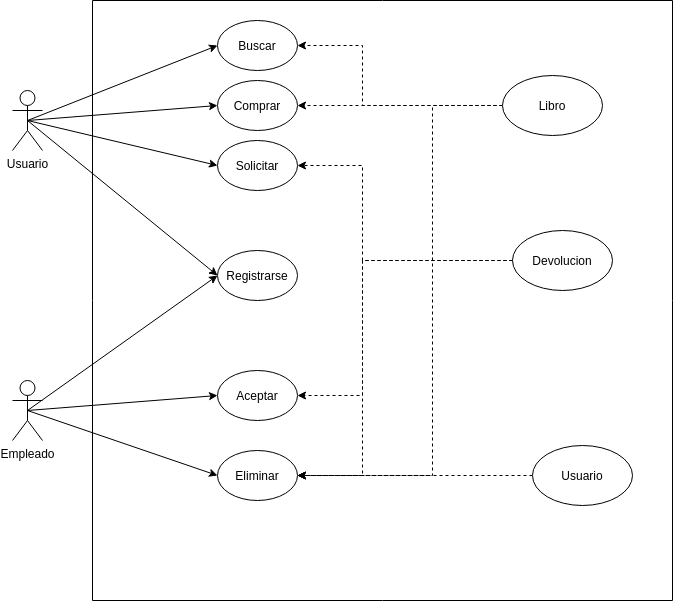

The diagram above was exported from draw.io. Its source (the exported page's mxGraphModel, read from the mxfile embedded in the PNG):
<mxGraphModel dx="1422" dy="671" grid="1" gridSize="10" guides="1" tooltips="1" connect="1" arrows="1" fold="1" page="1" pageScale="1" pageWidth="850" pageHeight="1100" math="0" shadow="0">
  <root>
    <mxCell id="0" />
    <mxCell id="1" parent="0" />
    <mxCell id="MeGvzlDWao_JnmjU-vhM-1" value="" style="swimlane;startSize=0;" vertex="1" parent="1">
      <mxGeometry x="150" y="60" width="580" height="600" as="geometry" />
    </mxCell>
    <mxCell id="MeGvzlDWao_JnmjU-vhM-8" value="Buscar" style="ellipse;whiteSpace=wrap;html=1;" vertex="1" parent="MeGvzlDWao_JnmjU-vhM-1">
      <mxGeometry x="125" y="20" width="80" height="50" as="geometry" />
    </mxCell>
    <mxCell id="MeGvzlDWao_JnmjU-vhM-44" style="edgeStyle=orthogonalEdgeStyle;rounded=0;orthogonalLoop=1;jettySize=auto;html=1;exitX=0;exitY=0.5;exitDx=0;exitDy=0;entryX=1;entryY=0.5;entryDx=0;entryDy=0;dashed=1;" edge="1" parent="MeGvzlDWao_JnmjU-vhM-1" source="MeGvzlDWao_JnmjU-vhM-18" target="MeGvzlDWao_JnmjU-vhM-32">
      <mxGeometry relative="1" as="geometry">
        <Array as="points">
          <mxPoint x="430" y="475" />
        </Array>
      </mxGeometry>
    </mxCell>
    <mxCell id="MeGvzlDWao_JnmjU-vhM-18" value="Usuario" style="ellipse;whiteSpace=wrap;html=1;" vertex="1" parent="MeGvzlDWao_JnmjU-vhM-1">
      <mxGeometry x="440" y="445" width="100" height="60" as="geometry" />
    </mxCell>
    <mxCell id="MeGvzlDWao_JnmjU-vhM-25" value="Comprar" style="ellipse;whiteSpace=wrap;html=1;" vertex="1" parent="MeGvzlDWao_JnmjU-vhM-1">
      <mxGeometry x="125" y="80" width="80" height="50" as="geometry" />
    </mxCell>
    <mxCell id="MeGvzlDWao_JnmjU-vhM-28" value="Solicitar" style="ellipse;whiteSpace=wrap;html=1;" vertex="1" parent="MeGvzlDWao_JnmjU-vhM-1">
      <mxGeometry x="125" y="140" width="80" height="50" as="geometry" />
    </mxCell>
    <mxCell id="MeGvzlDWao_JnmjU-vhM-29" value="Aceptar" style="ellipse;whiteSpace=wrap;html=1;" vertex="1" parent="MeGvzlDWao_JnmjU-vhM-1">
      <mxGeometry x="125" y="370" width="80" height="50" as="geometry" />
    </mxCell>
    <mxCell id="MeGvzlDWao_JnmjU-vhM-30" value="Registrarse" style="ellipse;whiteSpace=wrap;html=1;" vertex="1" parent="MeGvzlDWao_JnmjU-vhM-1">
      <mxGeometry x="125" y="250" width="80" height="50" as="geometry" />
    </mxCell>
    <mxCell id="MeGvzlDWao_JnmjU-vhM-32" value="Eliminar" style="ellipse;whiteSpace=wrap;html=1;" vertex="1" parent="MeGvzlDWao_JnmjU-vhM-1">
      <mxGeometry x="125" y="450" width="80" height="50" as="geometry" />
    </mxCell>
    <mxCell id="MeGvzlDWao_JnmjU-vhM-42" style="edgeStyle=orthogonalEdgeStyle;rounded=0;orthogonalLoop=1;jettySize=auto;html=1;exitX=0;exitY=0.5;exitDx=0;exitDy=0;entryX=1;entryY=0.5;entryDx=0;entryDy=0;dashed=1;" edge="1" parent="MeGvzlDWao_JnmjU-vhM-1" source="MeGvzlDWao_JnmjU-vhM-33" target="MeGvzlDWao_JnmjU-vhM-29">
      <mxGeometry relative="1" as="geometry">
        <Array as="points">
          <mxPoint x="270" y="260" />
          <mxPoint x="270" y="395" />
        </Array>
      </mxGeometry>
    </mxCell>
    <mxCell id="MeGvzlDWao_JnmjU-vhM-43" style="edgeStyle=orthogonalEdgeStyle;rounded=0;orthogonalLoop=1;jettySize=auto;html=1;exitX=0;exitY=0.5;exitDx=0;exitDy=0;entryX=1;entryY=0.5;entryDx=0;entryDy=0;dashed=1;" edge="1" parent="MeGvzlDWao_JnmjU-vhM-1" source="MeGvzlDWao_JnmjU-vhM-33" target="MeGvzlDWao_JnmjU-vhM-32">
      <mxGeometry relative="1" as="geometry">
        <Array as="points">
          <mxPoint x="270" y="260" />
          <mxPoint x="270" y="475" />
        </Array>
      </mxGeometry>
    </mxCell>
    <mxCell id="MeGvzlDWao_JnmjU-vhM-50" style="edgeStyle=orthogonalEdgeStyle;rounded=0;orthogonalLoop=1;jettySize=auto;html=1;exitX=0;exitY=0.5;exitDx=0;exitDy=0;entryX=1;entryY=0.5;entryDx=0;entryDy=0;dashed=1;" edge="1" parent="MeGvzlDWao_JnmjU-vhM-1" source="MeGvzlDWao_JnmjU-vhM-33" target="MeGvzlDWao_JnmjU-vhM-28">
      <mxGeometry relative="1" as="geometry">
        <Array as="points">
          <mxPoint x="270" y="260" />
          <mxPoint x="270" y="165" />
        </Array>
      </mxGeometry>
    </mxCell>
    <mxCell id="MeGvzlDWao_JnmjU-vhM-33" value="Devolucion" style="ellipse;whiteSpace=wrap;html=1;" vertex="1" parent="MeGvzlDWao_JnmjU-vhM-1">
      <mxGeometry x="420" y="230" width="100" height="60" as="geometry" />
    </mxCell>
    <mxCell id="MeGvzlDWao_JnmjU-vhM-46" style="edgeStyle=orthogonalEdgeStyle;rounded=0;orthogonalLoop=1;jettySize=auto;html=1;exitX=0;exitY=0.5;exitDx=0;exitDy=0;entryX=1;entryY=0.5;entryDx=0;entryDy=0;dashed=1;" edge="1" parent="MeGvzlDWao_JnmjU-vhM-1" source="MeGvzlDWao_JnmjU-vhM-34" target="MeGvzlDWao_JnmjU-vhM-32">
      <mxGeometry relative="1" as="geometry">
        <Array as="points">
          <mxPoint x="340" y="105" />
          <mxPoint x="340" y="475" />
        </Array>
      </mxGeometry>
    </mxCell>
    <mxCell id="MeGvzlDWao_JnmjU-vhM-47" style="edgeStyle=none;rounded=0;orthogonalLoop=1;jettySize=auto;html=1;exitX=0;exitY=0.5;exitDx=0;exitDy=0;entryX=1;entryY=0.5;entryDx=0;entryDy=0;dashed=1;" edge="1" parent="MeGvzlDWao_JnmjU-vhM-1" source="MeGvzlDWao_JnmjU-vhM-34" target="MeGvzlDWao_JnmjU-vhM-25">
      <mxGeometry relative="1" as="geometry" />
    </mxCell>
    <mxCell id="MeGvzlDWao_JnmjU-vhM-48" style="edgeStyle=orthogonalEdgeStyle;rounded=0;orthogonalLoop=1;jettySize=auto;html=1;exitX=0;exitY=0.5;exitDx=0;exitDy=0;entryX=1;entryY=0.5;entryDx=0;entryDy=0;dashed=1;" edge="1" parent="MeGvzlDWao_JnmjU-vhM-1" source="MeGvzlDWao_JnmjU-vhM-34" target="MeGvzlDWao_JnmjU-vhM-8">
      <mxGeometry relative="1" as="geometry">
        <Array as="points">
          <mxPoint x="270" y="105" />
          <mxPoint x="270" y="45" />
        </Array>
      </mxGeometry>
    </mxCell>
    <mxCell id="MeGvzlDWao_JnmjU-vhM-34" value="Libro" style="ellipse;whiteSpace=wrap;html=1;" vertex="1" parent="MeGvzlDWao_JnmjU-vhM-1">
      <mxGeometry x="410" y="75" width="100" height="60" as="geometry" />
    </mxCell>
    <mxCell id="MeGvzlDWao_JnmjU-vhM-38" style="edgeStyle=none;rounded=0;orthogonalLoop=1;jettySize=auto;html=1;exitX=0.5;exitY=0.5;exitDx=0;exitDy=0;exitPerimeter=0;entryX=0;entryY=0.5;entryDx=0;entryDy=0;" edge="1" parent="1" source="MeGvzlDWao_JnmjU-vhM-2" target="MeGvzlDWao_JnmjU-vhM-28">
      <mxGeometry relative="1" as="geometry" />
    </mxCell>
    <mxCell id="MeGvzlDWao_JnmjU-vhM-39" style="edgeStyle=none;rounded=0;orthogonalLoop=1;jettySize=auto;html=1;exitX=0.5;exitY=0.5;exitDx=0;exitDy=0;exitPerimeter=0;entryX=0;entryY=0.5;entryDx=0;entryDy=0;" edge="1" parent="1" source="MeGvzlDWao_JnmjU-vhM-2" target="MeGvzlDWao_JnmjU-vhM-25">
      <mxGeometry relative="1" as="geometry" />
    </mxCell>
    <mxCell id="MeGvzlDWao_JnmjU-vhM-40" style="edgeStyle=none;rounded=0;orthogonalLoop=1;jettySize=auto;html=1;exitX=0.5;exitY=0.5;exitDx=0;exitDy=0;exitPerimeter=0;entryX=0;entryY=0.5;entryDx=0;entryDy=0;" edge="1" parent="1" source="MeGvzlDWao_JnmjU-vhM-2" target="MeGvzlDWao_JnmjU-vhM-8">
      <mxGeometry relative="1" as="geometry" />
    </mxCell>
    <mxCell id="MeGvzlDWao_JnmjU-vhM-41" style="edgeStyle=none;rounded=0;orthogonalLoop=1;jettySize=auto;html=1;exitX=0.5;exitY=0.5;exitDx=0;exitDy=0;exitPerimeter=0;entryX=0;entryY=0.5;entryDx=0;entryDy=0;" edge="1" parent="1" source="MeGvzlDWao_JnmjU-vhM-2" target="MeGvzlDWao_JnmjU-vhM-30">
      <mxGeometry relative="1" as="geometry" />
    </mxCell>
    <mxCell id="MeGvzlDWao_JnmjU-vhM-2" value="Usuario" style="shape=umlActor;verticalLabelPosition=bottom;verticalAlign=top;html=1;outlineConnect=0;" vertex="1" parent="1">
      <mxGeometry x="70" y="150" width="30" height="60" as="geometry" />
    </mxCell>
    <mxCell id="MeGvzlDWao_JnmjU-vhM-35" style="edgeStyle=none;rounded=0;orthogonalLoop=1;jettySize=auto;html=1;exitX=0.5;exitY=0.5;exitDx=0;exitDy=0;exitPerimeter=0;entryX=0;entryY=0.5;entryDx=0;entryDy=0;" edge="1" parent="1" source="MeGvzlDWao_JnmjU-vhM-3" target="MeGvzlDWao_JnmjU-vhM-29">
      <mxGeometry relative="1" as="geometry" />
    </mxCell>
    <mxCell id="MeGvzlDWao_JnmjU-vhM-36" style="edgeStyle=none;rounded=0;orthogonalLoop=1;jettySize=auto;html=1;exitX=0.5;exitY=0.5;exitDx=0;exitDy=0;exitPerimeter=0;entryX=0;entryY=0.5;entryDx=0;entryDy=0;" edge="1" parent="1" source="MeGvzlDWao_JnmjU-vhM-3" target="MeGvzlDWao_JnmjU-vhM-32">
      <mxGeometry relative="1" as="geometry" />
    </mxCell>
    <mxCell id="MeGvzlDWao_JnmjU-vhM-37" style="edgeStyle=none;rounded=0;orthogonalLoop=1;jettySize=auto;html=1;exitX=0.5;exitY=0.5;exitDx=0;exitDy=0;exitPerimeter=0;entryX=0;entryY=0.5;entryDx=0;entryDy=0;" edge="1" parent="1" source="MeGvzlDWao_JnmjU-vhM-3" target="MeGvzlDWao_JnmjU-vhM-30">
      <mxGeometry relative="1" as="geometry" />
    </mxCell>
    <mxCell id="MeGvzlDWao_JnmjU-vhM-3" value="Empleado" style="shape=umlActor;verticalLabelPosition=bottom;verticalAlign=top;html=1;outlineConnect=0;" vertex="1" parent="1">
      <mxGeometry x="70" y="440" width="30" height="60" as="geometry" />
    </mxCell>
  </root>
</mxGraphModel>